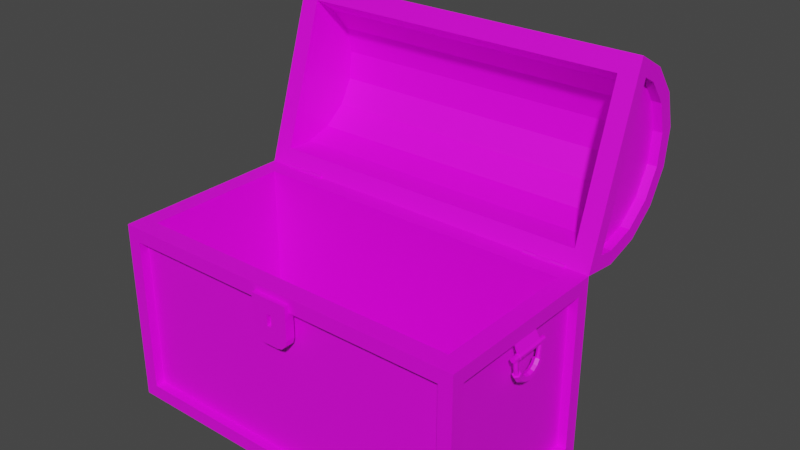 # Source: AA2793_Chest.blend  (saved by Blender 3.3.6; exported with 4.5.12 LTS)
import bpy
from mathutils import Matrix  # noqa: F401  (used for matrix-valued properties, if any)

bpy.ops.wm.read_factory_settings(use_empty=True)
scene = bpy.context.scene
scene.name = 'Scene'

# ---- collections
col_collection = bpy.data.collections.new('Collection'); scene.collection.children.link(col_collection)

# ---- images (referenced by path relative to the original .blend; pixels are not part of the script)
import os
ASSET_DIR = os.environ.get("B2B_ASSET_DIR", "")  # directory of the original .blend (textures are referenced by path, not embedded)
HERE = os.path.dirname(os.path.abspath(__file__))  # packed textures are extracted next to this script under _unpacked/

def load_image(name, relpath, width, height, colorspace="sRGB"):
    """Load a texture the original file referenced (path relative to the .blend, or extracted next to this script)."""
    p = next((c for c in (os.path.join(HERE, relpath), os.path.join(ASSET_DIR, relpath)) if relpath and os.path.exists(c)), "")
    if p:
        img = bpy.data.images.load(p, check_existing=True)
        img.name = name
    else:  # same state as the original file: an image datablock whose file is absent (Cycles renders it pink)
        img = bpy.data.images.new(name, width, height)
        img.source = "FILE"
        img.filepath = "//" + (relpath or name)
    img.colorspace_settings.name = colorspace
    return img
img_chest_difuse_png = load_image('chest_Difuse.png', 'chest_Difuse.png', 1024, 1024, 'sRGB')

# ---- materials (node trees are filled in below, after node groups)
mat_mat_uv_grid = bpy.data.materials.new('mat_uv_grid')
mat_mat_uv_grid.alpha_threshold = 0.0
mat_mat_uv_grid.use_transparent_shadow = False
mat_mat_uv_grid.roughness = 0.5
mat_mat_uv_grid.line_color = (0.0, 0.0, 0.0, 1.0)

# ---- material node trees
mat_mat_uv_grid.use_nodes = True; mat_mat_uv_grid.node_tree.nodes.clear()
_N = mat_mat_uv_grid.node_tree.nodes; _L = mat_mat_uv_grid.node_tree.links
n0 = _N.new('ShaderNodeOutputMaterial'); n0.name = 'Material Output'; n0.location = (300, 300)
n1 = _N.new('ShaderNodeBsdfPrincipled'); n1.name = 'Principled BSDF'; n1.location = (10, 300)
n1.distribution = 'GGX'
n1.subsurface_method = 'RANDOM_WALK_SKIN'
n1.inputs[3].default_value = 1.45
n1.inputs[27].default_value = (0.0, 0.0, 0.0, 1.0)
n1.inputs[28].default_value = 1.0
n2 = _N.new('ShaderNodeTexImage'); n2.name = 'Image Texture'; n2.location = (-280, 276)
n2.image = img_chest_difuse_png
_L.new(n1.outputs[0], n0.inputs[0])
_L.new(n2.outputs[0], n1.inputs[0])
n0.is_active_output = True

# ---- world
world_world = bpy.data.worlds.new('World'); scene.world = world_world
world_world.use_nodes = True; world_world.node_tree.nodes.clear()
_N = world_world.node_tree.nodes; _L = world_world.node_tree.links
n0 = _N.new('ShaderNodeOutputWorld'); n0.name = 'World Output'; n0.location = (300, 300)
n1 = _N.new('ShaderNodeBackground'); n1.name = 'Background'; n1.location = (10, 300)
n1.inputs[0].default_value = (0.05088, 0.05088, 0.05088, 1.0)
_L.new(n1.outputs[0], n0.inputs[0])
n0.is_active_output = True
world_world.color = (0.05088, 0.05088, 0.05088)
world_world.use_sun_shadow = False
world_world.sun_shadow_jitter_overblur = 0.0

# ---- meshes
me_cube = bpy.data.meshes.new('Cube')
me_cube.from_pydata([(-2.0, -1.0, 0.0), (-2.0, -1.0, 2.0), (-2.0, 1.0, 0.0), (-2.0, 1.0, 2.0), (2.0, -1.0, 0.0), (2.0, -1.0, 2.0), (2.0, 1.0, 0.0), (2.0, 1.0, 2.0), (-1.8, -0.8, 0.2), (-1.8, 0.8, 0.2), (-1.8, 0.8, 2.0), (-1.8, -0.8, 2.0), (1.8, 0.8, 0.2), (1.8, 0.8, 2.0), (1.8, -0.8, 0.2), (1.8, -0.8, 2.0), (-2.0, -0.85, 0.15), (-2.0, -0.85, 1.85), (-2.0, 0.85, 1.85), (-2.0, 0.85, 0.15), (-1.85, 1.0, 0.15), (-1.85, 1.0, 1.85), (1.85, 1.0, 1.85), (1.85, 1.0, 0.15), (2.0, 0.85, 0.15), (2.0, 0.85, 1.85), (2.0, -0.85, 1.85), (2.0, -0.85, 0.15), (1.85, -1.0, 0.15), (1.85, -1.0, 1.85), (-1.85, -1.0, 1.85), (-1.85, -1.0, 0.15), (-1.9, -0.85, 0.15), (-1.9, -0.85, 1.85), (-1.9, 0.85, 0.15), (-1.9, 0.85, 1.85), (-1.85, 0.9, 1.85), (-1.85, 0.9, 0.15), (1.85, 0.9, 0.15), (1.85, 0.9, 1.85), (1.9, 0.85, 1.85), (1.9, 0.85, 0.15), (1.9, -0.85, 0.15), (1.9, -0.85, 1.85), (1.85, -0.9, 1.85), (1.85, -0.9, 0.15), (-1.85, -0.9, 0.15), (-1.85, -0.9, 1.85), (-0.2072, -0.9517, 1.934), (0.2072, -0.9517, 1.934), (-0.02558, -1.052, 1.776), (0.02558, -1.052, 1.776), (-0.08557, -0.9517, 1.458), (-0.2072, -0.9517, 1.579), (-0.1464, -0.9517, 1.474), (-0.1909, -0.9517, 1.519), (0.2072, -0.9517, 1.579), (0.08557, -0.9517, 1.458), (0.1909, -0.9517, 1.519), (0.1464, -0.9517, 1.474), (-0.02558, -1.052, 1.669), (-0.01743, -1.052, 1.653), (-0.02418, -1.052, 1.659), (-0.02268, -1.052, 1.656), (0.01743, -1.052, 1.653), (0.02558, -1.052, 1.669), (0.02268, -1.052, 1.656), (0.02418, -1.052, 1.659), (0.2072, -1.052, 1.934), (-0.2072, -1.052, 1.934), (0.2072, -1.052, 1.579), (0.1909, -1.052, 1.519), (0.1464, -1.052, 1.474), (0.08557, -1.052, 1.458), (-0.1909, -1.052, 1.519), (-0.2072, -1.052, 1.579), (-0.1464, -1.052, 1.474), (-0.08557, -1.052, 1.458), (0.02558, -1.002, 1.776), (-0.02558, -1.002, 1.776), (0.02558, -1.002, 1.669), (0.02418, -1.002, 1.659), (0.02268, -1.002, 1.656), (0.01743, -1.002, 1.653), (-0.02418, -1.002, 1.659), (-0.02558, -1.002, 1.669), (-0.02268, -1.002, 1.656), (-0.01743, -1.002, 1.653), (2.043, 0.1702, 1.706), (2.043, -0.1418, 1.706), (2.041, -0.2142, 1.71), (2.041, 0.2425, 1.71), (2.019, -0.2142, 1.71), (2.019, 0.2425, 1.71), (2.003, -0.2142, 1.725), (2.003, 0.2425, 1.725), (2.003, -0.2142, 1.747), (2.003, 0.2425, 1.747), (2.019, -0.2142, 1.763), (2.019, 0.2425, 1.763), (2.041, -0.2142, 1.763), (2.041, 0.2425, 1.763), (2.056, -0.2142, 1.747), (2.056, 0.2425, 1.747), (2.057, -0.2142, 1.725), (2.057, 0.2425, 1.725), (2.017, -0.1418, 1.706), (2.017, 0.1702, 1.706), (1.999, -0.1418, 1.724), (1.999, 0.1702, 1.724), (1.999, -0.1418, 1.749), (1.999, 0.1702, 1.749), (2.017, -0.1418, 1.767), (2.017, 0.1702, 1.767), (2.043, -0.1418, 1.767), (2.043, 0.1702, 1.767), (2.061, -0.1418, 1.749), (2.061, 0.1702, 1.749), (2.061, -0.1418, 1.724), (2.061, 0.1702, 1.724), (1.992, 0.1702, 1.856), (1.992, -0.1418, 1.856), (1.982, 0.1702, 1.856), (1.982, -0.1418, 1.856), (-2.063, 0.04324, 1.494), (-2.068, 0.05893, 1.456), (-2.03, 0.06851, 1.433), (-1.992, 0.05893, 1.456), (-1.997, 0.04324, 1.494), (-2.03, 0.03712, 1.508), (-2.063, 0.09192, 1.526), (-2.068, 0.1209, 1.497), (-2.03, 0.1386, 1.479), (-1.992, 0.1209, 1.497), (-1.997, 0.09192, 1.526), (-2.03, 0.08062, 1.537), (-2.063, 0.1252, 1.576), (-2.068, 0.1617, 1.558), (-2.03, 0.1839, 1.547), (-1.992, 0.1617, 1.558), (-1.997, 0.1252, 1.576), (-2.03, 0.1112, 1.584), (2.03, 0.1538, 1.574), (2.011, 0.1617, 1.571), (2.007, 0.1837, 1.562), (2.03, 0.1981, 1.556), (2.053, 0.1837, 1.562), (2.049, 0.1617, 1.571), (2.03, 0.1653, 1.632), (2.011, 0.1739, 1.632), (2.007, 0.1977, 1.632), (2.03, 0.2133, 1.632), (2.053, 0.1977, 1.632), (2.049, 0.1739, 1.632), (2.03, -0.1517, 1.736), (2.011, -0.1597, 1.74), (2.007, -0.1816, 1.749), (2.03, -0.196, 1.755), (2.053, -0.1816, 1.749), (2.049, -0.1597, 1.74), (2.03, -0.1369, 1.632), (2.011, -0.1455, 1.632), (2.007, -0.1693, 1.632), (2.03, -0.1849, 1.632), (2.053, -0.1693, 1.632), (2.049, -0.1455, 1.632), (2.03, -0.1254, 1.574), (2.011, -0.1334, 1.571), (2.007, -0.1553, 1.562), (2.03, -0.1697, 1.556), (2.053, -0.1553, 1.562), (2.049, -0.1334, 1.571), (-2.063, -0.1536, 1.576), (-2.068, -0.1901, 1.558), (-2.03, -0.2122, 1.547), (-1.992, -0.1901, 1.558), (-1.997, -0.1536, 1.576), (-2.03, -0.1396, 1.584), (-2.063, -0.1203, 1.526), (-2.068, -0.1493, 1.497), (-2.03, -0.167, 1.479), (-1.992, -0.1493, 1.497), (-1.997, -0.1203, 1.526), (-2.03, -0.109, 1.537), (2.03, 0.1806, 1.738), (2.011, 0.1886, 1.741), (2.007, 0.2105, 1.75), (2.03, 0.2249, 1.756), (2.053, 0.2105, 1.75), (2.049, 0.1886, 1.741), (2.03, 0.01418, 1.498), (1.997, 0.01418, 1.482), (1.992, 0.01418, 1.441), (2.03, 0.01418, 1.416), (2.068, 0.01418, 1.441), (2.063, 0.01418, 1.482), (2.03, 0.06549, 1.508), (1.997, 0.0716, 1.494), (1.992, 0.08729, 1.456), (2.03, 0.09687, 1.433), (2.068, 0.08729, 1.456), (2.063, 0.0716, 1.494), (2.03, 0.109, 1.537), (1.997, 0.1203, 1.526), (1.992, 0.1493, 1.497), (2.03, 0.167, 1.479), (2.068, 0.1493, 1.497), (2.063, 0.1203, 1.526), (2.03, 0.1396, 1.584), (1.997, 0.1536, 1.576), (1.992, 0.1901, 1.558), (2.03, 0.2122, 1.547), (2.068, 0.1901, 1.558), (2.063, 0.1536, 1.576), (2.03, -0.1112, 1.584), (1.997, -0.1252, 1.576), (1.992, -0.1617, 1.558), (2.03, -0.1839, 1.547), (2.068, -0.1617, 1.558), (2.063, -0.1252, 1.576), (2.03, -0.08062, 1.537), (1.997, -0.09192, 1.526), (1.992, -0.1209, 1.497), (2.03, -0.1386, 1.479), (2.068, -0.1209, 1.497), (2.063, -0.09192, 1.526), (2.03, -0.03712, 1.508), (1.997, -0.04324, 1.494), (1.992, -0.05893, 1.456), (2.03, -0.06851, 1.433), (2.068, -0.05893, 1.456), (2.063, -0.04324, 1.494), (-2.063, -0.0716, 1.494), (-2.068, -0.08729, 1.456), (-2.03, -0.09687, 1.433), (-1.992, -0.08729, 1.456), (-1.997, -0.0716, 1.494), (-2.03, -0.06549, 1.508), (-2.063, -0.01418, 1.482), (-2.068, -0.01418, 1.441), (-2.03, -0.01418, 1.416), (-1.992, -0.01418, 1.441), (-1.997, -0.01418, 1.482), (-2.03, -0.01418, 1.498), (-2.049, -0.1886, 1.741), (-2.053, -0.2105, 1.75), (-2.03, -0.2249, 1.756), (-2.007, -0.2105, 1.75), (-2.011, -0.1886, 1.741), (-2.03, -0.1806, 1.738), (-2.049, 0.1334, 1.571), (-2.053, 0.1553, 1.562), (-2.03, 0.1697, 1.556), (-2.007, 0.1553, 1.562), (-2.011, 0.1334, 1.571), (-2.03, 0.1254, 1.574), (-2.049, 0.1455, 1.632), (-2.053, 0.1693, 1.632), (-2.03, 0.1849, 1.632), (-2.007, 0.1693, 1.632), (-2.011, 0.1455, 1.632), (-2.03, 0.1369, 1.632), (-2.049, 0.1597, 1.74), (-2.053, 0.1816, 1.749), (-2.03, 0.196, 1.755), (-2.007, 0.1816, 1.749), (-2.011, 0.1597, 1.74), (-2.03, 0.1517, 1.736), (-2.049, -0.1739, 1.632), (-2.053, -0.1977, 1.632), (-2.03, -0.2133, 1.632), (-2.007, -0.1977, 1.632), (-2.011, -0.1739, 1.632), (-2.03, -0.1653, 1.632), (-2.049, -0.1617, 1.571), (-2.053, -0.1837, 1.562), (-2.03, -0.1981, 1.556), (-2.007, -0.1837, 1.562), (-2.011, -0.1617, 1.571), (-2.03, -0.1538, 1.574), (-1.982, 0.1418, 1.856), (-1.982, -0.1702, 1.856), (-1.992, 0.1418, 1.856), (-1.992, -0.1702, 1.856), (-2.061, -0.1702, 1.724), (-2.061, 0.1418, 1.724), (-2.061, -0.1702, 1.749), (-2.061, 0.1418, 1.749), (-2.043, -0.1702, 1.767), (-2.043, 0.1418, 1.767), (-2.017, -0.1702, 1.767), (-2.017, 0.1418, 1.767), (-1.999, -0.1702, 1.749), (-1.999, 0.1418, 1.749), (-1.999, -0.1702, 1.724), (-1.999, 0.1418, 1.724), (-2.017, -0.1702, 1.706), (-2.017, 0.1418, 1.706), (-2.057, -0.2425, 1.725), (-2.057, 0.2142, 1.725), (-2.056, -0.2425, 1.747), (-2.056, 0.2142, 1.747), (-2.041, -0.2425, 1.763), (-2.041, 0.2142, 1.763), (-2.019, -0.2425, 1.763), (-2.019, 0.2142, 1.763), (-2.003, -0.2425, 1.747), (-2.003, 0.2142, 1.747), (-2.003, -0.2425, 1.725), (-2.003, 0.2142, 1.725), (-2.019, -0.2425, 1.71), (-2.019, 0.2142, 1.71), (-2.041, -0.2425, 1.71), (-2.041, 0.2142, 1.71), (-2.043, 0.1418, 1.706), (-2.043, -0.1702, 1.706), (-1.747, 1.027, 1.992), (-1.595, 1.027, 1.992), (-1.747, 1.027, 2.014), (-1.595, 1.027, 2.014), (-1.747, 1.012, 2.03), (-1.595, 1.012, 2.03), (-1.747, 0.9898, 2.03), (-1.595, 0.9898, 2.03), (-1.747, 0.9743, 2.014), (-1.595, 0.9743, 2.014), (-1.747, 0.9744, 1.992), (-1.595, 0.9744, 1.992), (-1.747, 0.9899, 1.977), (-1.595, 0.9899, 1.977), (-1.747, 1.012, 1.977), (-1.595, 1.012, 1.977), (-1.715, 0.9826, 1.898), (-1.625, 0.9826, 1.898), (-1.625, 1.004, 1.898), (-1.715, 1.004, 1.898), (-1.443, 1.027, 1.992), (-1.29, 1.027, 1.992), (-1.443, 1.027, 2.014), (-1.29, 1.027, 2.014), (-1.443, 1.012, 2.03), (-1.29, 1.012, 2.03), (-1.443, 0.9899, 2.03), (-1.29, 0.9899, 2.03), (-1.443, 0.9744, 2.014), (-1.29, 0.9744, 2.014), (-1.443, 0.9745, 1.992), (-1.29, 0.9745, 1.992), (-1.443, 0.9901, 1.977), (-1.29, 0.9901, 1.977), (-1.443, 1.012, 1.977), (-1.29, 1.012, 1.977), (-1.41, 0.9827, 1.898), (-1.321, 0.9827, 1.898), (-1.321, 1.005, 1.898), (-1.41, 1.005, 1.898), (1.293, 1.027, 1.99), (1.445, 1.027, 1.99), (1.293, 1.027, 2.012), (1.445, 1.027, 2.012), (1.293, 1.012, 2.027), (1.445, 1.012, 2.027), (1.293, 0.9898, 2.027), (1.445, 0.9898, 2.027), (1.293, 0.9743, 2.011), (1.445, 0.9743, 2.011), (1.293, 0.9744, 1.989), (1.445, 0.9744, 1.989), (1.293, 0.9899, 1.974), (1.445, 0.9899, 1.974), (1.293, 1.012, 1.974), (1.445, 1.012, 1.974), (1.326, 0.9826, 1.895), (1.415, 0.9826, 1.895), (1.415, 1.004, 1.895), (1.326, 1.004, 1.895), (1.598, 1.027, 1.99), (1.75, 1.027, 1.99), (1.598, 1.027, 2.012), (1.75, 1.027, 2.012), (1.598, 1.012, 2.027), (1.75, 1.012, 2.027), (1.598, 0.9898, 2.027), (1.75, 0.9898, 2.027), (1.598, 0.9743, 2.011), (1.75, 0.9743, 2.011), (1.598, 0.9744, 1.989), (1.75, 0.9744, 1.989), (1.598, 0.9899, 1.974), (1.75, 0.9899, 1.974), (1.598, 1.012, 1.974), (1.75, 1.012, 1.974), (1.63, 0.9826, 1.895), (1.719, 0.9826, 1.895), (1.719, 1.004, 1.895), (1.63, 1.004, 1.895)], [], [(24, 25, 40, 41), (19, 16, 32, 34), (20, 21, 36, 37), (16, 17, 33, 32), (2, 6, 4, 0), (8, 9, 10, 11), (9, 12, 13, 10), (12, 14, 15, 13), (14, 8, 11, 15), (9, 8, 14, 12), (5, 7, 13, 15), (3, 1, 11, 10), (1, 5, 15, 11), (7, 3, 10, 13), (0, 1, 17, 16), (1, 3, 18, 17), (3, 2, 19, 18), (2, 0, 16, 19), (2, 3, 21, 20), (3, 7, 22, 21), (7, 6, 23, 22), (6, 2, 20, 23), (6, 7, 25, 24), (7, 5, 26, 25), (5, 4, 27, 26), (4, 6, 24, 27), (4, 5, 29, 28), (5, 1, 30, 29), (1, 0, 31, 30), (0, 4, 28, 31), (32, 33, 35, 34), (37, 36, 39, 38), (41, 40, 43, 42), (45, 44, 47, 46), (23, 20, 37, 38), (28, 29, 44, 45), (17, 18, 35, 33), (27, 24, 41, 42), (21, 22, 39, 36), (31, 28, 45, 46), (18, 19, 34, 35), (25, 26, 43, 40), (22, 23, 38, 39), (29, 30, 47, 44), (26, 27, 42, 43), (30, 31, 46, 47), (52, 57, 73, 77), (56, 49, 68, 70), (48, 49, 56, 58, 59, 57, 52, 54, 55, 53), (60, 62, 84, 85), (49, 48, 69, 68), (56, 70, 71, 58), (58, 71, 72, 59), (59, 72, 73, 57), (75, 53, 55, 74), (74, 55, 54, 76), (76, 54, 52, 77), (48, 53, 75, 69), (50, 51, 68, 69), (65, 67, 71, 70), (67, 66, 72, 71), (66, 64, 73, 72), (62, 60, 75, 74), (63, 62, 74, 76), (61, 63, 76, 77), (60, 50, 69, 75), (64, 61, 77, 73), (51, 65, 70, 68), (79, 85, 84, 86, 87, 83, 82, 81, 80, 78), (67, 65, 80, 81), (61, 64, 83, 87), (62, 63, 86, 84), (66, 67, 81, 82), (65, 51, 78, 80), (63, 61, 87, 86), (64, 66, 82, 83), (51, 50, 79, 78), (50, 60, 85, 79), (115, 114, 121, 120), (107, 88, 119, 117, 115, 113, 111, 109), (90, 91, 93, 92), (114, 115, 117, 116), (92, 93, 95, 94), (114, 112, 123, 121), (113, 115, 120, 122), (94, 95, 97, 96), (123, 122, 120, 121), (110, 111, 113, 112), (96, 97, 99, 98), (89, 106, 108, 110, 112, 114, 116, 118), (108, 109, 111, 110), (98, 99, 101, 100), (118, 119, 88, 89), (106, 107, 109, 108), (100, 101, 103, 102), (93, 91, 105, 103, 101, 99, 97, 95), (89, 88, 107, 106), (102, 103, 105, 104), (112, 113, 122, 123), (116, 117, 119, 118), (104, 105, 91, 90), (90, 92, 94, 96, 98, 100, 102, 104), (139, 133, 132, 138), (137, 131, 130, 136), (125, 239, 238, 124), (131, 125, 124, 130), (138, 132, 131, 137), (135, 129, 128, 134), (136, 130, 135, 141), (140, 134, 133, 139), (134, 128, 127, 133), (182, 176, 175, 181), (141, 135, 134, 140), (133, 127, 126, 132), (127, 241, 240, 126), (178, 172, 177, 183), (132, 126, 125, 131), (183, 177, 176, 182), (179, 173, 172, 178), (129, 243, 242, 128), (142, 148, 149, 143), (143, 149, 150, 144), (144, 150, 151, 145), (145, 151, 152, 146), (146, 152, 153, 147), (147, 153, 148, 142), (148, 184, 185, 149), (149, 185, 186, 150), (150, 186, 187, 151), (151, 187, 188, 152), (152, 188, 189, 153), (153, 189, 184, 148), (154, 160, 161, 155), (155, 161, 162, 156), (156, 162, 163, 157), (157, 163, 164, 158), (158, 164, 165, 159), (159, 165, 160, 154), (160, 166, 167, 161), (161, 167, 168, 162), (162, 168, 169, 163), (163, 169, 170, 164), (164, 170, 171, 165), (165, 171, 166, 160), (130, 124, 129, 135), (180, 174, 173, 179), (126, 240, 239, 125), (181, 175, 174, 180), (124, 238, 243, 129), (128, 242, 241, 127), (168, 167, 215, 216), (170, 169, 217, 218), (166, 171, 219, 214), (169, 168, 216, 217), (144, 145, 211, 210), (145, 146, 212, 211), (171, 170, 218, 219), (146, 147, 213, 212), (167, 166, 214, 215), (142, 143, 209, 208), (147, 142, 208, 213), (143, 144, 210, 209), (190, 196, 197, 191), (191, 197, 198, 192), (192, 198, 199, 193), (193, 199, 200, 194), (194, 200, 201, 195), (195, 201, 196, 190), (196, 202, 203, 197), (197, 203, 204, 198), (198, 204, 205, 199), (199, 205, 206, 200), (200, 206, 207, 201), (201, 207, 202, 196), (202, 208, 209, 203), (203, 209, 210, 204), (204, 210, 211, 205), (205, 211, 212, 206), (206, 212, 213, 207), (207, 213, 208, 202), (214, 220, 221, 215), (215, 221, 222, 216), (216, 222, 223, 217), (217, 223, 224, 218), (218, 224, 225, 219), (219, 225, 220, 214), (220, 226, 227, 221), (221, 227, 228, 222), (222, 228, 229, 223), (223, 229, 230, 224), (224, 230, 231, 225), (225, 231, 226, 220), (226, 190, 191, 227), (227, 191, 192, 228), (228, 192, 193, 229), (229, 193, 194, 230), (230, 194, 195, 231), (231, 195, 190, 226), (233, 179, 178, 232), (236, 182, 181, 235), (239, 233, 232, 238), (241, 235, 234, 240), (243, 237, 236, 242), (234, 180, 179, 233), (278, 277, 175, 176), (279, 278, 176, 177), (254, 255, 141, 140), (275, 274, 172, 173), (250, 251, 137, 136), (274, 279, 177, 172), (277, 276, 174, 175), (252, 253, 139, 138), (255, 250, 136, 141), (251, 252, 138, 137), (253, 254, 140, 139), (276, 275, 173, 174), (256, 250, 255, 261), (258, 252, 251, 257), (259, 253, 252, 258), (260, 254, 253, 259), (261, 255, 254, 260), (257, 251, 250, 256), (264, 258, 257, 263), (266, 260, 259, 265), (263, 257, 256, 262), (265, 259, 258, 264), (238, 232, 237, 243), (240, 234, 233, 239), (267, 261, 260, 266), (242, 236, 235, 241), (262, 256, 261, 267), (232, 178, 183, 237), (235, 181, 180, 234), (237, 183, 182, 236), (269, 245, 244, 268), (273, 249, 248, 272), (275, 269, 268, 274), (277, 271, 270, 276), (279, 273, 272, 278), (270, 246, 245, 269), (313, 311, 309, 307, 305, 303, 301, 299), (287, 286, 284, 285), (291, 290, 281, 280), (301, 300, 298, 299), (314, 315, 296, 297), (299, 298, 312, 313), (310, 312, 298, 300, 302, 304, 306, 308), (297, 296, 294, 295), (285, 284, 315, 314), (305, 304, 302, 303), (295, 294, 292, 293), (303, 302, 300, 301), (314, 297, 295, 293, 291, 289, 287, 285), (293, 292, 290, 291), (280, 281, 283, 282), (309, 308, 306, 307), (290, 288, 283, 281), (307, 306, 304, 305), (289, 291, 280, 282), (289, 288, 286, 287), (313, 312, 310, 311), (296, 315, 284, 286, 288, 290, 292, 294), (288, 289, 282, 283), (311, 310, 308, 309), (268, 244, 249, 273), (272, 248, 247, 271), (274, 268, 273, 279), (276, 270, 269, 275), (278, 272, 271, 277), (271, 247, 246, 270), (331, 329, 327, 325, 323, 321, 319, 317), (317, 316, 330, 331), (319, 318, 316, 317), (328, 330, 316, 318, 320, 322, 324, 326), (321, 320, 318, 319), (323, 322, 320, 321), (325, 324, 322, 323), (327, 326, 324, 325), (329, 328, 326, 327), (330, 328, 332, 335), (334, 335, 332, 333), (328, 329, 333, 332), (329, 331, 334, 333), (331, 330, 335, 334), (351, 349, 347, 345, 343, 341, 339, 337), (337, 336, 350, 351), (339, 338, 336, 337), (348, 350, 336, 338, 340, 342, 344, 346), (341, 340, 338, 339), (343, 342, 340, 341), (345, 344, 342, 343), (347, 346, 344, 345), (349, 348, 346, 347), (350, 348, 352, 355), (354, 355, 352, 353), (348, 349, 353, 352), (349, 351, 354, 353), (351, 350, 355, 354), (371, 369, 367, 365, 363, 361, 359, 357), (357, 356, 370, 371), (359, 358, 356, 357), (368, 370, 356, 358, 360, 362, 364, 366), (361, 360, 358, 359), (363, 362, 360, 361), (365, 364, 362, 363), (367, 366, 364, 365), (369, 368, 366, 367), (370, 368, 372, 375), (374, 375, 372, 373), (368, 369, 373, 372), (369, 371, 374, 373), (371, 370, 375, 374), (391, 389, 387, 385, 383, 381, 379, 377), (377, 376, 390, 391), (379, 378, 376, 377), (388, 390, 376, 378, 380, 382, 384, 386), (381, 380, 378, 379), (383, 382, 380, 381), (385, 384, 382, 383), (387, 386, 384, 385), (389, 388, 386, 387), (390, 388, 392, 395), (394, 395, 392, 393), (388, 389, 393, 392), (389, 391, 394, 393), (391, 390, 395, 394)])
_k = set([(16, 17), (16, 19), (17, 18), (18, 19), (20, 21), (20, 23), (21, 22), (22, 23), (24, 25), (24, 27), (25, 26), (26, 27), (28, 29), (28, 31), (29, 30), (30, 31)])
me_cube.attributes.new('sharp_edge', 'BOOLEAN', 'EDGE').data.foreach_set('value', [ (min(e.vertices), max(e.vertices)) in _k for e in me_cube.edges])
_uv = me_cube.uv_layers.new(name='UVMap')
_uv.uv.foreach_set('vector', [0.01811, 0.3842, 0.01811, 0.2482, 0.02612, 0.2482, 0.02612, 0.3842, 0.1622, 0.3922, 0.02612, 0.3922, 0.02612, 0.3842, 0.1622, 0.3842, 0.3875, 0.02473, 0.5236, 0.02473, 0.5236, 0.03274, 0.3875, 0.03274, 0.01811, 0.3842, 0.01811, 0.2482, 0.02612, 0.2482, 0.02612, 0.3842, 0.3555, 0.03025, 0.3555, 0.3504, 0.1955, 0.3504, 0.1955, 0.03025, 0.7118, 0.4686, 0.8399, 0.4686, 0.8399, 0.6127, 0.7118, 0.6127, 0.8399, 0.4686, 0.8399, 0.1805, 0.9839, 0.1805, 0.9839, 0.4686, 0.8399, 0.1805, 0.7118, 0.1805, 0.7118, 0.03642, 0.8399, 0.03642, 0.7118, 0.1805, 0.7118, 0.4686, 0.5678, 0.4686, 0.5678, 0.1805, 0.8399, 0.4686, 0.7118, 0.4686, 0.7118, 0.1805, 0.8399, 0.1805, 0.3513, 0.5708, 0.1912, 0.5708, 0.2072, 0.5548, 0.3353, 0.5548, 0.1912, 0.5708, 0.3513, 0.5708, 0.3353, 0.5868, 0.2072, 0.5868, 0.1912, 0.4345, 0.5114, 0.4345, 0.4954, 0.4505, 0.2073, 0.4505, 0.5114, 0.4665, 0.1912, 0.4665, 0.2072, 0.4505, 0.4954, 0.4505, 0.5114, 0.5385, 0.3513, 0.5385, 0.3633, 0.5265, 0.4994, 0.5265, 0.3513, 0.5145, 0.1912, 0.5145, 0.2032, 0.5025, 0.3393, 0.5025, 0.3513, 0.5145, 0.5114, 0.5145, 0.4994, 0.5265, 0.3633, 0.5265, 0.1912, 0.4905, 0.3513, 0.4905, 0.3393, 0.5025, 0.2032, 0.5025, 0.5114, 0.6106, 0.3513, 0.6106, 0.3633, 0.5986, 0.4994, 0.5986, 0.5114, 0.4905, 0.1912, 0.4905, 0.2032, 0.4785, 0.4994, 0.4785, 0.3513, 0.5865, 0.5114, 0.5865, 0.4994, 0.5986, 0.3633, 0.5986, 0.1912, 0.4665, 0.5114, 0.4665, 0.4994, 0.4785, 0.2032, 0.4785, 0.5114, 0.5865, 0.3513, 0.5865, 0.3633, 0.5745, 0.4994, 0.5745, 0.3513, 0.5385, 0.1912, 0.5385, 0.2032, 0.5265, 0.3393, 0.5265, 0.3513, 0.5625, 0.5114, 0.5625, 0.4994, 0.5745, 0.3633, 0.5745, 0.1912, 0.5145, 0.3513, 0.5145, 0.3393, 0.5265, 0.2032, 0.5265, 0.5114, 0.5625, 0.3513, 0.5625, 0.3633, 0.5505, 0.4994, 0.5505, 0.5114, 0.4345, 0.1912, 0.4345, 0.2032, 0.4225, 0.4994, 0.4225, 0.3513, 0.5385, 0.5114, 0.5385, 0.4994, 0.5505, 0.3633, 0.5505, 0.1912, 0.4105, 0.5114, 0.4105, 0.4994, 0.4225, 0.2032, 0.4225, 0.02612, 0.3842, 0.02612, 0.2482, 0.1622, 0.2482, 0.1622, 0.3842, 0.3875, 0.03274, 0.5236, 0.03274, 0.5236, 0.3289, 0.3875, 0.3289, 0.02612, 0.3842, 0.02612, 0.2482, 0.1622, 0.2482, 0.1622, 0.3842, 0.5236, 0.3289, 0.3875, 0.3289, 0.3875, 0.03274, 0.5236, 0.03274, 0.3795, 0.3289, 0.3795, 0.03274, 0.3875, 0.03274, 0.3875, 0.3289, 0.5236, 0.3369, 0.3875, 0.3369, 0.3875, 0.3289, 0.5236, 0.3289, 0.02612, 0.2402, 0.1622, 0.2402, 0.1622, 0.2482, 0.02612, 0.2482, 0.1622, 0.3922, 0.02612, 0.3922, 0.02612, 0.3842, 0.1622, 0.3842, 0.5316, 0.03274, 0.5316, 0.3289, 0.5236, 0.3289, 0.5236, 0.03274, 0.5316, 0.03274, 0.5316, 0.3289, 0.5236, 0.3289, 0.5236, 0.03274, 0.1702, 0.2482, 0.1702, 0.3842, 0.1622, 0.3842, 0.1622, 0.2482, 0.02612, 0.2402, 0.1622, 0.2402, 0.1622, 0.2482, 0.02612, 0.2482, 0.5236, 0.3369, 0.3875, 0.3369, 0.3875, 0.3289, 0.5236, 0.3289, 0.3795, 0.3289, 0.3795, 0.03274, 0.3875, 0.03274, 0.3875, 0.3289, 0.1702, 0.2482, 0.1702, 0.3842, 0.1622, 0.3842, 0.1622, 0.2482, 0.3875, 0.02473, 0.5236, 0.02473, 0.5236, 0.03274, 0.3875, 0.03274, 0.1888, 0.7128, 0.2199, 0.7126, 0.22, 0.7308, 0.1889, 0.731, 0.2602, 0.753, 0.2602, 0.8176, 0.242, 0.8176, 0.242, 0.753, 0.04249, 0.7161, 0.1178, 0.7161, 0.1178, 0.7806, 0.1148, 0.7916, 0.1068, 0.7997, 0.0957, 0.8027, 0.06459, 0.8027, 0.05354, 0.7997, 0.04545, 0.7916, 0.04249, 0.7806, 0.1622, 0.8584, 0.164, 0.8584, 0.164, 0.8674, 0.1622, 0.8674, 0.2419, 0.8358, 0.1663, 0.8355, 0.1664, 0.8173, 0.242, 0.8176, 0.2542, 0.7123, 0.2543, 0.7305, 0.2429, 0.7306, 0.2428, 0.7124, 0.2428, 0.7124, 0.2429, 0.7306, 0.2315, 0.7307, 0.2313, 0.7125, 0.2313, 0.7125, 0.2315, 0.7307, 0.22, 0.7308, 0.2199, 0.7126, 0.1546, 0.7312, 0.1545, 0.7131, 0.1659, 0.713, 0.166, 0.7311, 0.166, 0.7311, 0.1659, 0.713, 0.1773, 0.7129, 0.1775, 0.7311, 0.1775, 0.7311, 0.1773, 0.7129, 0.1888, 0.7128, 0.1889, 0.731, 0.1482, 0.8171, 0.1488, 0.7527, 0.167, 0.7529, 0.1664, 0.8173, 0.1996, 0.7888, 0.209, 0.7888, 0.242, 0.8176, 0.1664, 0.8173, 0.2091, 0.7691, 0.2089, 0.7673, 0.2389, 0.742, 0.242, 0.753, 0.2089, 0.7673, 0.2085, 0.7668, 0.231, 0.7338, 0.2389, 0.742, 0.2085, 0.7668, 0.2076, 0.7663, 0.22, 0.7308, 0.231, 0.7338, 0.1998, 0.7673, 0.1995, 0.7691, 0.167, 0.7529, 0.1701, 0.742, 0.2001, 0.7667, 0.1998, 0.7673, 0.1701, 0.742, 0.178, 0.734, 0.2011, 0.7662, 0.2001, 0.7667, 0.178, 0.734, 0.1889, 0.731, 0.1995, 0.7691, 0.1996, 0.7888, 0.1664, 0.8173, 0.167, 0.7529, 0.2076, 0.7663, 0.2011, 0.7662, 0.1889, 0.731, 0.22, 0.7308, 0.209, 0.7888, 0.2091, 0.7691, 0.242, 0.753, 0.242, 0.8176, 0.1642, 0.8898, 0.1642, 0.8702, 0.1644, 0.8684, 0.1647, 0.8679, 0.1656, 0.8674, 0.172, 0.8674, 0.1729, 0.8679, 0.1732, 0.8684, 0.1735, 0.8702, 0.1735, 0.8898, 0.1736, 0.8584, 0.1754, 0.8584, 0.1754, 0.8674, 0.1736, 0.8674, 0.1656, 0.8584, 0.172, 0.8584, 0.172, 0.8674, 0.1656, 0.8674, 0.164, 0.8584, 0.1646, 0.8584, 0.1646, 0.8674, 0.164, 0.8674, 0.173, 0.8584, 0.1736, 0.8584, 0.1736, 0.8674, 0.173, 0.8674, 0.1825, 0.8702, 0.1825, 0.8898, 0.1735, 0.8898, 0.1735, 0.8702, 0.1646, 0.8584, 0.1656, 0.8584, 0.1656, 0.8674, 0.1646, 0.8674, 0.172, 0.8584, 0.173, 0.8584, 0.173, 0.8674, 0.172, 0.8674, 0.1735, 0.8989, 0.1642, 0.8989, 0.1642, 0.8898, 0.1735, 0.8898, 0.1551, 0.8898, 0.1551, 0.8702, 0.1642, 0.8702, 0.1642, 0.8898, 0.3483, 0.8191, 0.3483, 0.7624, 0.3669, 0.7624, 0.3669, 0.8191, 0.3625, 0.8465, 0.3579, 0.8465, 0.3546, 0.8432, 0.3546, 0.8386, 0.3578, 0.8354, 0.3624, 0.8353, 0.3657, 0.8386, 0.3657, 0.8432, 0.2322, 0.8754, 0.2322, 0.9584, 0.2282, 0.9584, 0.2282, 0.8754, 0.3483, 0.7624, 0.3483, 0.8191, 0.3437, 0.8191, 0.3437, 0.7624, 0.2282, 0.8754, 0.2282, 0.9584, 0.2242, 0.9584, 0.2242, 0.8754, 0.3578, 0.7462, 0.3624, 0.7462, 0.3687, 0.7624, 0.3669, 0.7624, 0.3624, 0.8353, 0.3578, 0.8354, 0.3669, 0.8191, 0.3687, 0.8191, 0.2242, 0.8754, 0.2242, 0.9584, 0.2202, 0.9584, 0.2202, 0.8754, 0.3687, 0.7624, 0.3687, 0.8191, 0.3669, 0.8191, 0.3669, 0.7624, 0.3207, 0.7624, 0.3207, 0.8191, 0.3161, 0.8191, 0.3161, 0.7624, 0.2522, 0.8754, 0.2522, 0.9584, 0.2482, 0.9584, 0.2482, 0.8754, 0.3579, 0.735, 0.3625, 0.7351, 0.3657, 0.7383, 0.3657, 0.7429, 0.3624, 0.7462, 0.3578, 0.7462, 0.3546, 0.7429, 0.3546, 0.7383, 0.3253, 0.7624, 0.3253, 0.8191, 0.3207, 0.8191, 0.3207, 0.7624, 0.2482, 0.8754, 0.2482, 0.9584, 0.2442, 0.9584, 0.2442, 0.8754, 0.3391, 0.7624, 0.3391, 0.8191, 0.3345, 0.8191, 0.3345, 0.7624, 0.3299, 0.7624, 0.3299, 0.8191, 0.3253, 0.8191, 0.3253, 0.7624, 0.2442, 0.8754, 0.2442, 0.9584, 0.2402, 0.9584, 0.2402, 0.8754, 0.1599, 0.947, 0.157, 0.9442, 0.157, 0.9402, 0.1599, 0.9373, 0.1639, 0.9373, 0.1667, 0.9402, 0.1667, 0.9442, 0.1639, 0.947, 0.3345, 0.7624, 0.3345, 0.8191, 0.3299, 0.8191, 0.3299, 0.7624, 0.2402, 0.8754, 0.2402, 0.9584, 0.2362, 0.9584, 0.2362, 0.8754, 0.3861, 0.7624, 0.3861, 0.8191, 0.3687, 0.8191, 0.3687, 0.7624, 0.3437, 0.7624, 0.3437, 0.8191, 0.3391, 0.8191, 0.3391, 0.7624, 0.2362, 0.8754, 0.2362, 0.9584, 0.2322, 0.9584, 0.2322, 0.8754, 0.1639, 0.9373, 0.1667, 0.9402, 0.1667, 0.9442, 0.1639, 0.947, 0.1599, 0.947, 0.157, 0.9442, 0.157, 0.9402, 0.1599, 0.9373, 0.07334, 0.9425, 0.07903, 0.9425, 0.07903, 0.9576, 0.07334, 0.9576, 0.07334, 0.8817, 0.07903, 0.8817, 0.07903, 0.8969, 0.07334, 0.8969, 0.08472, 0.8817, 0.09041, 0.8817, 0.09041, 0.8969, 0.08472, 0.8969, 0.07903, 0.8817, 0.08472, 0.8817, 0.08472, 0.8969, 0.07903, 0.8969, 0.07334, 0.8666, 0.07903, 0.8666, 0.07903, 0.8817, 0.07334, 0.8817, 0.07903, 0.9121, 0.08472, 0.9121, 0.08472, 0.9273, 0.07903, 0.9273, 0.07334, 0.8969, 0.07903, 0.8969, 0.07903, 0.9121, 0.07334, 0.9121, 0.07334, 0.9273, 0.07903, 0.9273, 0.07903, 0.9425, 0.07334, 0.9425, 0.07903, 0.9273, 0.08472, 0.9273, 0.08472, 0.9425, 0.07903, 0.9425, 0.1018, 0.9273, 0.1075, 0.9273, 0.1075, 0.9425, 0.1018, 0.9425, 0.07334, 0.9121, 0.07903, 0.9121, 0.07903, 0.9273, 0.07334, 0.9273, 0.07903, 0.9425, 0.08472, 0.9425, 0.08472, 0.9576, 0.07903, 0.9576, 0.08472, 0.9425, 0.09041, 0.9425, 0.09041, 0.9576, 0.08472, 0.9576, 0.1018, 0.8969, 0.1075, 0.8969, 0.1075, 0.9121, 0.1018, 0.9121, 0.07903, 0.8666, 0.08472, 0.8666, 0.08472, 0.8817, 0.07903, 0.8817, 0.1018, 0.9121, 0.1075, 0.9121, 0.1075, 0.9273, 0.1018, 0.9273, 0.1018, 0.8817, 0.1075, 0.8817, 0.1075, 0.8969, 0.1018, 0.8969, 0.08472, 0.9121, 0.09041, 0.9121, 0.09041, 0.9273, 0.08472, 0.9273, 0.1075, 0.9121, 0.1132, 0.9121, 0.1132, 0.9273, 0.1075, 0.9273, 0.1075, 0.9273, 0.1132, 0.9273, 0.1132, 0.9425, 0.1075, 0.9425, 0.1075, 0.9425, 0.1132, 0.9425, 0.1132, 0.9576, 0.1075, 0.9576, 0.1075, 0.8666, 0.1132, 0.8666, 0.1132, 0.8817, 0.1075, 0.8817, 0.1075, 0.8817, 0.1132, 0.8817, 0.1132, 0.8969, 0.1075, 0.8969, 0.1075, 0.8969, 0.1132, 0.8969, 0.1132, 0.9121, 0.1075, 0.9121, 0.1132, 0.9121, 0.1189, 0.9121, 0.1189, 0.9273, 0.1132, 0.9273, 0.1132, 0.9273, 0.1189, 0.9273, 0.1189, 0.9425, 0.1132, 0.9425, 0.1132, 0.9425, 0.1189, 0.9425, 0.1189, 0.9576, 0.1132, 0.9576, 0.1132, 0.8666, 0.1189, 0.8666, 0.1189, 0.8817, 0.1132, 0.8817, 0.1132, 0.8817, 0.1189, 0.8817, 0.1189, 0.8969, 0.1132, 0.8969, 0.1132, 0.8969, 0.1189, 0.8969, 0.1189, 0.9121, 0.1132, 0.9121, 0.06195, 0.9121, 0.06765, 0.9121, 0.06765, 0.9273, 0.06195, 0.9273, 0.06195, 0.9273, 0.06765, 0.9273, 0.06765, 0.9425, 0.06195, 0.9425, 0.06195, 0.9425, 0.06765, 0.9425, 0.06765, 0.9576, 0.06195, 0.9576, 0.06195, 0.8666, 0.06765, 0.8666, 0.06765, 0.8817, 0.06195, 0.8817, 0.06195, 0.8817, 0.06765, 0.8817, 0.06765, 0.8969, 0.06195, 0.8969, 0.06195, 0.8969, 0.06765, 0.8969, 0.06765, 0.9121, 0.06195, 0.9121, 0.06765, 0.9121, 0.07334, 0.9121, 0.07334, 0.9273, 0.06765, 0.9273, 0.06765, 0.9273, 0.07334, 0.9273, 0.07334, 0.9425, 0.06765, 0.9425, 0.06765, 0.9425, 0.07334, 0.9425, 0.07334, 0.9576, 0.06765, 0.9576, 0.06765, 0.8666, 0.07334, 0.8666, 0.07334, 0.8817, 0.06765, 0.8817, 0.06765, 0.8817, 0.07334, 0.8817, 0.07334, 0.8969, 0.06765, 0.8969, 0.06765, 0.8969, 0.07334, 0.8969, 0.07334, 0.9121, 0.06765, 0.9121, 0.07903, 0.8969, 0.08472, 0.8969, 0.08472, 0.9121, 0.07903, 0.9121, 0.1018, 0.8666, 0.1075, 0.8666, 0.1075, 0.8817, 0.1018, 0.8817, 0.08472, 0.8666, 0.09041, 0.8666, 0.09041, 0.8817, 0.08472, 0.8817, 0.1018, 0.9425, 0.1075, 0.9425, 0.1075, 0.9576, 0.1018, 0.9576, 0.08472, 0.8969, 0.09041, 0.8969, 0.09041, 0.9121, 0.08472, 0.9121, 0.08472, 0.9273, 0.09041, 0.9273, 0.09041, 0.9425, 0.08472, 0.9425, 0.07334, 0.9425, 0.07334, 0.9273, 0.07334, 0.9273, 0.07334, 0.9425, 0.07334, 0.8817, 0.07334, 0.8666, 0.07334, 0.8666, 0.07334, 0.8817, 0.07334, 0.9121, 0.07334, 0.8969, 0.07334, 0.8969, 0.07334, 0.9121, 0.07334, 0.9576, 0.07334, 0.9425, 0.07334, 0.9425, 0.07334, 0.9576, 0.1075, 0.9425, 0.1075, 0.9576, 0.1075, 0.9576, 0.1075, 0.9425, 0.1075, 0.8666, 0.1075, 0.8817, 0.1075, 0.8817, 0.1075, 0.8666, 0.07334, 0.8969, 0.07334, 0.8817, 0.07334, 0.8817, 0.07334, 0.8969, 0.1075, 0.8817, 0.1075, 0.8969, 0.1075, 0.8969, 0.1075, 0.8817, 0.07334, 0.9273, 0.07334, 0.9121, 0.07334, 0.9121, 0.07334, 0.9273, 0.1075, 0.9121, 0.1075, 0.9273, 0.1075, 0.9273, 0.1075, 0.9121, 0.1075, 0.8969, 0.1075, 0.9121, 0.1075, 0.9121, 0.1075, 0.8969, 0.1075, 0.9273, 0.1075, 0.9425, 0.1075, 0.9425, 0.1075, 0.9273, 0.09041, 0.9121, 0.0961, 0.9121, 0.0961, 0.9273, 0.09041, 0.9273, 0.09041, 0.9273, 0.0961, 0.9273, 0.0961, 0.9425, 0.09041, 0.9425, 0.09041, 0.9425, 0.0961, 0.9425, 0.0961, 0.9576, 0.09041, 0.9576, 0.09041, 0.8666, 0.0961, 0.8666, 0.0961, 0.8817, 0.09041, 0.8817, 0.09041, 0.8817, 0.0961, 0.8817, 0.0961, 0.8969, 0.09041, 0.8969, 0.09041, 0.8969, 0.0961, 0.8969, 0.0961, 0.9121, 0.09041, 0.9121, 0.0961, 0.9121, 0.1018, 0.9121, 0.1018, 0.9273, 0.0961, 0.9273, 0.0961, 0.9273, 0.1018, 0.9273, 0.1018, 0.9425, 0.0961, 0.9425, 0.0961, 0.9425, 0.1018, 0.9425, 0.1018, 0.9576, 0.0961, 0.9576, 0.0961, 0.8666, 0.1018, 0.8666, 0.1018, 0.8817, 0.0961, 0.8817, 0.0961, 0.8817, 0.1018, 0.8817, 0.1018, 0.8969, 0.0961, 0.8969, 0.0961, 0.8969, 0.1018, 0.8969, 0.1018, 0.9121, 0.0961, 0.9121, 0.1018, 0.9121, 0.1075, 0.9121, 0.1075, 0.9273, 0.1018, 0.9273, 0.1018, 0.9273, 0.1075, 0.9273, 0.1075, 0.9425, 0.1018, 0.9425, 0.1018, 0.9425, 0.1075, 0.9425, 0.1075, 0.9576, 0.1018, 0.9576, 0.1018, 0.8666, 0.1075, 0.8666, 0.1075, 0.8817, 0.1018, 0.8817, 0.1018, 0.8817, 0.1075, 0.8817, 0.1075, 0.8969, 0.1018, 0.8969, 0.1018, 0.8969, 0.1075, 0.8969, 0.1075, 0.9121, 0.1018, 0.9121, 0.07334, 0.9121, 0.07903, 0.9121, 0.07903, 0.9273, 0.07334, 0.9273, 0.07334, 0.9273, 0.07903, 0.9273, 0.07903, 0.9425, 0.07334, 0.9425, 0.07334, 0.9425, 0.07903, 0.9425, 0.07903, 0.9576, 0.07334, 0.9576, 0.07334, 0.8666, 0.07903, 0.8666, 0.07903, 0.8817, 0.07334, 0.8817, 0.07334, 0.8817, 0.07903, 0.8817, 0.07903, 0.8969, 0.07334, 0.8969, 0.07334, 0.8969, 0.07903, 0.8969, 0.07903, 0.9121, 0.07334, 0.9121, 0.07903, 0.9121, 0.08472, 0.9121, 0.08472, 0.9273, 0.07903, 0.9273, 0.07903, 0.9273, 0.08472, 0.9273, 0.08472, 0.9425, 0.07903, 0.9425, 0.07903, 0.9425, 0.08472, 0.9425, 0.08472, 0.9576, 0.07903, 0.9576, 0.07903, 0.8666, 0.08472, 0.8666, 0.08472, 0.8817, 0.07903, 0.8817, 0.07903, 0.8817, 0.08472, 0.8817, 0.08472, 0.8969, 0.07903, 0.8969, 0.07903, 0.8969, 0.08472, 0.8969, 0.08472, 0.9121, 0.07903, 0.9121, 0.08472, 0.9121, 0.09041, 0.9121, 0.09041, 0.9273, 0.08472, 0.9273, 0.08472, 0.9273, 0.09041, 0.9273, 0.09041, 0.9425, 0.08472, 0.9425, 0.08472, 0.9425, 0.09041, 0.9425, 0.09041, 0.9576, 0.08472, 0.9576, 0.08472, 0.8666, 0.09041, 0.8666, 0.09041, 0.8817, 0.08472, 0.8817, 0.08472, 0.8817, 0.09041, 0.8817, 0.09041, 0.8969, 0.08472, 0.8969, 0.08472, 0.8969, 0.09041, 0.8969, 0.09041, 0.9121, 0.08472, 0.9121, 0.0961, 0.8817, 0.1018, 0.8817, 0.1018, 0.8969, 0.0961, 0.8969, 0.0961, 0.9273, 0.1018, 0.9273, 0.1018, 0.9425, 0.0961, 0.9425, 0.09041, 0.8817, 0.0961, 0.8817, 0.0961, 0.8969, 0.09041, 0.8969, 0.09041, 0.9425, 0.0961, 0.9425, 0.0961, 0.9576, 0.09041, 0.9576, 0.09041, 0.9121, 0.0961, 0.9121, 0.0961, 0.9273, 0.09041, 0.9273, 0.0961, 0.8666, 0.1018, 0.8666, 0.1018, 0.8817, 0.0961, 0.8817, 0.1075, 0.9273, 0.1075, 0.9425, 0.1075, 0.9425, 0.1075, 0.9273, 0.1075, 0.9121, 0.1075, 0.9273, 0.1075, 0.9273, 0.1075, 0.9121, 0.07334, 0.9273, 0.07334, 0.9121, 0.07334, 0.9121, 0.07334, 0.9273, 0.1075, 0.8817, 0.1075, 0.8969, 0.1075, 0.8969, 0.1075, 0.8817, 0.07334, 0.8969, 0.07334, 0.8817, 0.07334, 0.8817, 0.07334, 0.8969, 0.1075, 0.8969, 0.1075, 0.9121, 0.1075, 0.9121, 0.1075, 0.8969, 0.1075, 0.9425, 0.1075, 0.9576, 0.1075, 0.9576, 0.1075, 0.9425, 0.07334, 0.9576, 0.07334, 0.9425, 0.07334, 0.9425, 0.07334, 0.9576, 0.07334, 0.9121, 0.07334, 0.8969, 0.07334, 0.8969, 0.07334, 0.9121, 0.07334, 0.8817, 0.07334, 0.8666, 0.07334, 0.8666, 0.07334, 0.8817, 0.07334, 0.9425, 0.07334, 0.9273, 0.07334, 0.9273, 0.07334, 0.9425, 0.1075, 0.8666, 0.1075, 0.8817, 0.1075, 0.8817, 0.1075, 0.8666, 0.06765, 0.8969, 0.07334, 0.8969, 0.07334, 0.9121, 0.06765, 0.9121, 0.06765, 0.8666, 0.07334, 0.8666, 0.07334, 0.8817, 0.06765, 0.8817, 0.06765, 0.9425, 0.07334, 0.9425, 0.07334, 0.9576, 0.06765, 0.9576, 0.06765, 0.9273, 0.07334, 0.9273, 0.07334, 0.9425, 0.06765, 0.9425, 0.06765, 0.9121, 0.07334, 0.9121, 0.07334, 0.9273, 0.06765, 0.9273, 0.06765, 0.8817, 0.07334, 0.8817, 0.07334, 0.8969, 0.06765, 0.8969, 0.06195, 0.8666, 0.06765, 0.8666, 0.06765, 0.8817, 0.06195, 0.8817, 0.06195, 0.9273, 0.06765, 0.9273, 0.06765, 0.9425, 0.06195, 0.9425, 0.06195, 0.8817, 0.06765, 0.8817, 0.06765, 0.8969, 0.06195, 0.8969, 0.06195, 0.9425, 0.06765, 0.9425, 0.06765, 0.9576, 0.06195, 0.9576, 0.09041, 0.8969, 0.0961, 0.8969, 0.0961, 0.9121, 0.09041, 0.9121, 0.09041, 0.8666, 0.0961, 0.8666, 0.0961, 0.8817, 0.09041, 0.8817, 0.06195, 0.9121, 0.06765, 0.9121, 0.06765, 0.9273, 0.06195, 0.9273, 0.09041, 0.9273, 0.0961, 0.9273, 0.0961, 0.9425, 0.09041, 0.9425, 0.06195, 0.8969, 0.06765, 0.8969, 0.06765, 0.9121, 0.06195, 0.9121, 0.0961, 0.8969, 0.1018, 0.8969, 0.1018, 0.9121, 0.0961, 0.9121, 0.0961, 0.9425, 0.1018, 0.9425, 0.1018, 0.9576, 0.0961, 0.9576, 0.0961, 0.9121, 0.1018, 0.9121, 0.1018, 0.9273, 0.0961, 0.9273, 0.1132, 0.8817, 0.1189, 0.8817, 0.1189, 0.8969, 0.1132, 0.8969, 0.1132, 0.9121, 0.1189, 0.9121, 0.1189, 0.9273, 0.1132, 0.9273, 0.1075, 0.8817, 0.1132, 0.8817, 0.1132, 0.8969, 0.1075, 0.8969, 0.1075, 0.9425, 0.1132, 0.9425, 0.1132, 0.9576, 0.1075, 0.9576, 0.1075, 0.9121, 0.1132, 0.9121, 0.1132, 0.9273, 0.1075, 0.9273, 0.1132, 0.8666, 0.1189, 0.8666, 0.1189, 0.8817, 0.1132, 0.8817, 0.1639, 0.9373, 0.1667, 0.9402, 0.1667, 0.9442, 0.1639, 0.947, 0.1599, 0.947, 0.157, 0.9442, 0.157, 0.9402, 0.1599, 0.9373, 0.3437, 0.7624, 0.3437, 0.8191, 0.3391, 0.8191, 0.3391, 0.7624, 0.3861, 0.7624, 0.3861, 0.8191, 0.3687, 0.8191, 0.3687, 0.7624, 0.2402, 0.8754, 0.2402, 0.9584, 0.2362, 0.9584, 0.2362, 0.8754, 0.3345, 0.7624, 0.3345, 0.8191, 0.3299, 0.8191, 0.3299, 0.7624, 0.2362, 0.8754, 0.2362, 0.9584, 0.2322, 0.9584, 0.2322, 0.8754, 0.157, 0.9442, 0.157, 0.9402, 0.1599, 0.9373, 0.1639, 0.9373, 0.1667, 0.9402, 0.1667, 0.9442, 0.1639, 0.947, 0.1599, 0.947, 0.3299, 0.7624, 0.3299, 0.8191, 0.3253, 0.8191, 0.3253, 0.7624, 0.3391, 0.7624, 0.3391, 0.8191, 0.3345, 0.8191, 0.3345, 0.7624, 0.2482, 0.8754, 0.2482, 0.9584, 0.2442, 0.9584, 0.2442, 0.8754, 0.3253, 0.7624, 0.3253, 0.8191, 0.3207, 0.8191, 0.3207, 0.7624, 0.2442, 0.8754, 0.2442, 0.9584, 0.2402, 0.9584, 0.2402, 0.8754, 0.3579, 0.735, 0.3625, 0.7351, 0.3657, 0.7383, 0.3657, 0.7429, 0.3624, 0.7462, 0.3578, 0.7462, 0.3546, 0.7429, 0.3546, 0.7383, 0.3207, 0.7624, 0.3207, 0.8191, 0.3161, 0.8191, 0.3161, 0.7624, 0.3687, 0.7624, 0.3687, 0.8191, 0.3669, 0.8191, 0.3669, 0.7624, 0.2242, 0.8754, 0.2242, 0.9584, 0.2202, 0.9584, 0.2202, 0.8754, 0.3624, 0.8353, 0.3578, 0.8354, 0.3669, 0.8191, 0.3687, 0.8191, 0.2522, 0.8754, 0.2522, 0.9584, 0.2482, 0.9584, 0.2482, 0.8754, 0.3578, 0.7462, 0.3624, 0.7462, 0.3687, 0.7624, 0.3669, 0.7624, 0.3483, 0.7624, 0.3483, 0.8191, 0.3437, 0.8191, 0.3437, 0.7624, 0.2322, 0.8754, 0.2322, 0.9584, 0.2282, 0.9584, 0.2282, 0.8754, 0.3625, 0.8465, 0.3579, 0.8465, 0.3546, 0.8432, 0.3546, 0.8386, 0.3578, 0.8354, 0.3624, 0.8353, 0.3657, 0.8386, 0.3657, 0.8432, 0.3483, 0.8191, 0.3483, 0.7624, 0.3669, 0.7624, 0.3669, 0.8191, 0.2282, 0.8754, 0.2282, 0.9584, 0.2242, 0.9584, 0.2242, 0.8754, 0.1132, 0.8969, 0.1189, 0.8969, 0.1189, 0.9121, 0.1132, 0.9121, 0.1132, 0.9273, 0.1189, 0.9273, 0.1189, 0.9425, 0.1132, 0.9425, 0.1075, 0.8969, 0.1132, 0.8969, 0.1132, 0.9121, 0.1075, 0.9121, 0.1075, 0.8666, 0.1132, 0.8666, 0.1132, 0.8817, 0.1075, 0.8817, 0.1075, 0.9273, 0.1132, 0.9273, 0.1132, 0.9425, 0.1075, 0.9425, 0.1132, 0.9425, 0.1189, 0.9425, 0.1189, 0.9576, 0.1132, 0.9576, 0.4173, 0.8979, 0.4134, 0.8979, 0.4106, 0.8951, 0.4106, 0.8911, 0.4134, 0.8883, 0.4173, 0.8883, 0.4202, 0.8911, 0.4202, 0.8951, 0.4343, 0.9077, 0.4343, 0.9354, 0.4303, 0.9354, 0.4303, 0.9077, 0.4383, 0.9077, 0.4383, 0.9354, 0.4343, 0.9354, 0.4343, 0.9077, 0.4134, 0.9449, 0.4173, 0.9449, 0.4202, 0.9477, 0.4202, 0.9517, 0.4173, 0.9545, 0.4134, 0.9545, 0.4106, 0.9517, 0.4106, 0.9477, 0.4422, 0.9077, 0.4422, 0.9354, 0.4383, 0.9354, 0.4383, 0.9077, 0.4462, 0.9077, 0.4462, 0.9354, 0.4422, 0.9354, 0.4422, 0.9077, 0.4502, 0.9077, 0.4502, 0.9354, 0.4462, 0.9354, 0.4462, 0.9077, 0.4542, 0.9077, 0.4542, 0.9354, 0.4502, 0.9354, 0.4502, 0.9077, 0.4582, 0.9077, 0.4582, 0.9354, 0.4542, 0.9354, 0.4542, 0.9077, 0.4173, 0.9449, 0.4134, 0.9449, 0.412, 0.9295, 0.4159, 0.9295, 0.4159, 0.9133, 0.4159, 0.9295, 0.412, 0.9295, 0.412, 0.9133, 0.3976, 0.9354, 0.3976, 0.9077, 0.412, 0.9133, 0.412, 0.9295, 0.4134, 0.8979, 0.4173, 0.8979, 0.4159, 0.9133, 0.412, 0.9133, 0.4303, 0.9077, 0.4303, 0.9354, 0.4159, 0.9295, 0.4159, 0.9133, 0.4173, 0.8979, 0.4134, 0.8979, 0.4106, 0.8951, 0.4106, 0.8911, 0.4134, 0.8883, 0.4173, 0.8883, 0.4202, 0.8911, 0.4202, 0.8951, 0.4343, 0.9077, 0.4343, 0.9354, 0.4303, 0.9354, 0.4303, 0.9077, 0.4383, 0.9077, 0.4383, 0.9354, 0.4343, 0.9354, 0.4343, 0.9077, 0.4134, 0.9449, 0.4173, 0.9449, 0.4202, 0.9477, 0.4202, 0.9517, 0.4173, 0.9545, 0.4134, 0.9545, 0.4106, 0.9517, 0.4106, 0.9477, 0.4422, 0.9077, 0.4422, 0.9354, 0.4383, 0.9354, 0.4383, 0.9077, 0.4462, 0.9077, 0.4462, 0.9354, 0.4422, 0.9354, 0.4422, 0.9077, 0.4502, 0.9077, 0.4502, 0.9354, 0.4462, 0.9354, 0.4462, 0.9077, 0.4542, 0.9077, 0.4542, 0.9354, 0.4502, 0.9354, 0.4502, 0.9077, 0.4582, 0.9077, 0.4582, 0.9354, 0.4542, 0.9354, 0.4542, 0.9077, 0.4173, 0.9449, 0.4134, 0.9449, 0.412, 0.9295, 0.4159, 0.9295, 0.4159, 0.9133, 0.4159, 0.9295, 0.412, 0.9295, 0.412, 0.9133, 0.3976, 0.9354, 0.3976, 0.9077, 0.412, 0.9133, 0.412, 0.9295, 0.4134, 0.8979, 0.4173, 0.8979, 0.4159, 0.9133, 0.412, 0.9133, 0.4303, 0.9077, 0.4303, 0.9354, 0.4159, 0.9295, 0.4159, 0.9133, 0.4173, 0.8979, 0.4134, 0.8979, 0.4106, 0.8951, 0.4106, 0.8911, 0.4134, 0.8883, 0.4173, 0.8883, 0.4202, 0.8911, 0.4202, 0.8951, 0.4343, 0.9077, 0.4343, 0.9354, 0.4303, 0.9354, 0.4303, 0.9077, 0.4383, 0.9077, 0.4383, 0.9354, 0.4343, 0.9354, 0.4343, 0.9077, 0.4134, 0.9449, 0.4173, 0.9449, 0.4202, 0.9477, 0.4202, 0.9517, 0.4173, 0.9545, 0.4134, 0.9545, 0.4106, 0.9517, 0.4106, 0.9477, 0.4422, 0.9077, 0.4422, 0.9354, 0.4383, 0.9354, 0.4383, 0.9077, 0.4462, 0.9077, 0.4462, 0.9354, 0.4422, 0.9354, 0.4422, 0.9077, 0.4502, 0.9077, 0.4502, 0.9354, 0.4462, 0.9354, 0.4462, 0.9077, 0.4542, 0.9077, 0.4542, 0.9354, 0.4502, 0.9354, 0.4502, 0.9077, 0.4582, 0.9077, 0.4582, 0.9354, 0.4542, 0.9354, 0.4542, 0.9077, 0.4173, 0.9449, 0.4134, 0.9449, 0.412, 0.9295, 0.4159, 0.9295, 0.4159, 0.9133, 0.4159, 0.9295, 0.412, 0.9295, 0.412, 0.9133, 0.3976, 0.9354, 0.3976, 0.9077, 0.412, 0.9133, 0.412, 0.9295, 0.4134, 0.8979, 0.4173, 0.8979, 0.4159, 0.9133, 0.412, 0.9133, 0.4303, 0.9077, 0.4303, 0.9354, 0.4159, 0.9295, 0.4159, 0.9133, 0.4173, 0.8979, 0.4134, 0.8979, 0.4106, 0.8951, 0.4106, 0.8911, 0.4134, 0.8883, 0.4173, 0.8883, 0.4202, 0.8911, 0.4202, 0.8951, 0.4343, 0.9077, 0.4343, 0.9354, 0.4303, 0.9354, 0.4303, 0.9077, 0.4383, 0.9077, 0.4383, 0.9354, 0.4343, 0.9354, 0.4343, 0.9077, 0.4134, 0.9449, 0.4173, 0.9449, 0.4202, 0.9477, 0.4202, 0.9517, 0.4173, 0.9545, 0.4134, 0.9545, 0.4106, 0.9517, 0.4106, 0.9477, 0.4422, 0.9077, 0.4422, 0.9354, 0.4383, 0.9354, 0.4383, 0.9077, 0.4462, 0.9077, 0.4462, 0.9354, 0.4422, 0.9354, 0.4422, 0.9077, 0.4502, 0.9077, 0.4502, 0.9354, 0.4462, 0.9354, 0.4462, 0.9077, 0.4542, 0.9077, 0.4542, 0.9354, 0.4502, 0.9354, 0.4502, 0.9077, 0.4582, 0.9077, 0.4582, 0.9354, 0.4542, 0.9354, 0.4542, 0.9077, 0.4173, 0.9449, 0.4134, 0.9449, 0.412, 0.9295, 0.416, 0.9295, 0.4159, 0.9133, 0.416, 0.9295, 0.412, 0.9295, 0.412, 0.9133, 0.3976, 0.9354, 0.3976, 0.9077, 0.412, 0.9133, 0.412, 0.9295, 0.4134, 0.8979, 0.4173, 0.8979, 0.4159, 0.9133, 0.412, 0.9133, 0.4303, 0.9077, 0.4303, 0.9354, 0.416, 0.9295, 0.4159, 0.9133])
me_cube.materials.append(mat_mat_uv_grid)
me_cube.update()
me_cube_001 = bpy.data.meshes.new('Cube.001')
me_cube_001.from_pydata([(-2.0, -2.0, 0.0), (-2.0, 0.0, 0.0), (2.0, -2.0, 0.0), (2.0, 0.0, 0.0), (-2.0, -1.0, 1.0), (-2.0, -1.924, 0.3827), (-2.0, -1.707, 0.7071), (-2.0, -1.383, 0.9239), (-2.0, -0.6173, 0.9239), (-2.0, -0.2929, 0.7071), (-2.0, -0.07612, 0.3827), (2.0, -1.0, 1.0), (2.0, -1.383, 0.9239), (2.0, -1.707, 0.7071), (2.0, -1.924, 0.3827), (2.0, -0.07612, 0.3827), (2.0, -0.2929, 0.7071), (2.0, -0.6173, 0.9239), (-1.8, -1.804, 0.0), (-1.8, -0.1962, 0.0), (-1.813, -0.2764, 0.2997), (-1.813, -0.4462, 0.5538), (-1.813, -0.7003, 0.7236), (-1.813, -1.0, 0.7832), (-1.813, -1.3, 0.7236), (-1.813, -1.554, 0.5538), (-1.813, -1.724, 0.2997), (1.8, -0.1962, 0.0), (1.8, -1.804, 0.0), (1.813, -1.724, 0.2997), (1.813, -1.554, 0.5538), (1.813, -1.3, 0.7236), (1.813, -1.0, 0.7832), (1.813, -0.7003, 0.7236), (1.813, -0.4462, 0.5538), (1.813, -0.2764, 0.2997), (-2.0, -1.817, 0.15), (-2.0, -1.783, 0.3242), (-2.0, -1.599, 0.599), (-2.0, -1.324, 0.7826), (-2.0, -1.0, 0.8471), (-2.0, -0.6758, 0.7826), (-2.0, -0.401, 0.599), (-2.0, -0.2174, 0.3242), (-2.0, -0.1828, 0.15), (2.0, -0.1828, 0.15), (2.0, -0.2174, 0.3242), (2.0, -0.401, 0.599), (2.0, -0.6758, 0.7826), (2.0, -1.0, 0.8471), (2.0, -1.324, 0.7826), (2.0, -1.599, 0.599), (2.0, -1.783, 0.3242), (2.0, -1.817, 0.15), (-1.9, -1.783, 0.3242), (-1.9, -1.817, 0.15), (-1.9, -0.1828, 0.15), (-1.9, -1.599, 0.599), (-1.9, -1.324, 0.7826), (-1.9, -1.0, 0.8471), (-1.9, -0.6758, 0.7826), (-1.9, -0.401, 0.599), (-1.9, -0.2174, 0.3242), (1.9, -0.2174, 0.3242), (1.9, -0.1828, 0.15), (1.9, -1.817, 0.15), (1.9, -0.401, 0.599), (1.9, -0.6758, 0.7826), (1.9, -1.0, 0.8471), (1.9, -1.324, 0.7826), (1.9, -1.599, 0.599), (1.9, -1.783, 0.3242), (-1.443, 0.02719, 0.01418), (-1.595, 0.02719, 0.01418), (-1.443, 0.02711, -0.007719), (-1.595, 0.02711, -0.007719), (-1.443, 0.01157, -0.02315), (-1.595, 0.01157, -0.02315), (-1.443, -0.01033, -0.02306), (-1.595, -0.01033, -0.02306), (-1.443, -0.02576, -0.007521), (-1.595, -0.02576, -0.007521), (-1.443, -0.02567, 0.01438), (-1.595, -0.02567, 0.01438), (-1.443, -0.01013, 0.0298), (-1.595, -0.01013, 0.0298), (-1.443, 0.01177, 0.02972), (-1.595, 0.01177, 0.02972), (-1.475, -0.03672, 0.1084), (-1.564, -0.03672, 0.1084), (-1.564, -0.01482, 0.1084), (-1.475, -0.01482, 0.1084), (1.598, 0.02719, 0.01153), (1.445, 0.02719, 0.01153), (1.598, 0.02711, -0.01037), (1.445, 0.02711, -0.01037), (1.598, 0.01157, -0.0258), (1.445, 0.01157, -0.0258), (1.598, -0.01033, -0.02571), (1.445, -0.01033, -0.02571), (1.598, -0.02576, -0.01017), (1.445, -0.02576, -0.01017), (1.598, -0.02567, 0.01172), (1.445, -0.02567, 0.01172), (1.598, -0.01013, 0.02715), (1.445, -0.01013, 0.02715), (1.598, 0.01177, 0.02707), (1.445, 0.01177, 0.02707), (1.565, -0.03672, 0.1058), (1.476, -0.03672, 0.1058), (1.476, -0.01482, 0.1057), (1.565, -0.01482, 0.1057)], [], [(38, 39, 58, 57), (51, 52, 71, 70), (4, 11, 17, 8), (8, 17, 16, 9), (9, 16, 15, 10), (10, 15, 3, 1), (11, 4, 7, 12), (12, 7, 6, 13), (13, 6, 5, 14), (14, 5, 0, 2), (18, 19, 20, 21, 22, 23, 24, 25, 26), (27, 28, 29, 30, 31, 32, 33, 34, 35), (23, 22, 33, 32), (22, 21, 34, 33), (21, 20, 35, 34), (20, 19, 27, 35), (32, 31, 24, 23), (31, 30, 25, 24), (30, 29, 26, 25), (29, 28, 18, 26), (3, 2, 28, 27), (2, 0, 18, 28), (0, 1, 19, 18), (1, 3, 27, 19), (0, 5, 37, 36), (5, 6, 38, 37), (6, 7, 39, 38), (7, 4, 40, 39), (4, 8, 41, 40), (8, 9, 42, 41), (9, 10, 43, 42), (10, 1, 44, 43), (1, 0, 36, 44), (3, 15, 46, 45), (15, 16, 47, 46), (16, 17, 48, 47), (17, 11, 49, 48), (11, 12, 50, 49), (12, 13, 51, 50), (13, 14, 52, 51), (14, 2, 53, 52), (2, 3, 45, 53), (55, 54, 57, 58, 59, 60, 61, 62, 56), (64, 63, 66, 67, 68, 69, 70, 71, 65), (45, 46, 63, 64), (52, 53, 65, 71), (39, 40, 59, 58), (53, 45, 64, 65), (40, 41, 60, 59), (46, 47, 66, 63), (41, 42, 61, 60), (47, 48, 67, 66), (42, 43, 62, 61), (48, 49, 68, 67), (36, 37, 54, 55), (43, 44, 56, 62), (49, 50, 69, 68), (44, 36, 55, 56), (50, 51, 70, 69), (37, 38, 57, 54), (87, 85, 83, 81, 79, 77, 75, 73), (73, 72, 86, 87), (75, 74, 72, 73), (84, 86, 72, 74, 76, 78, 80, 82), (77, 76, 74, 75), (79, 78, 76, 77), (81, 80, 78, 79), (83, 82, 80, 81), (85, 84, 82, 83), (86, 84, 88, 91), (90, 91, 88, 89), (84, 85, 89, 88), (85, 87, 90, 89), (87, 86, 91, 90), (107, 105, 103, 101, 99, 97, 95, 93), (93, 92, 106, 107), (95, 94, 92, 93), (104, 106, 92, 94, 96, 98, 100, 102), (97, 96, 94, 95), (99, 98, 96, 97), (101, 100, 98, 99), (103, 102, 100, 101), (105, 104, 102, 103), (106, 104, 108, 111), (110, 111, 108, 109), (104, 105, 109, 108), (105, 107, 110, 109), (107, 106, 111, 110)])
_uv = me_cube_001.uv_layers.new(name='UVMap')
_uv.uv.foreach_set('vector', [0.1095, 0.06223, 0.1095, 0.08869, 0.1015, 0.08869, 0.1015, 0.06223, 0.1095, 0.168, 0.1095, 0.1945, 0.1015, 0.1945, 0.1015, 0.168, 0.6385, 0.9646, 0.6385, 0.645, 0.6697, 0.645, 0.6697, 0.9646, 0.6697, 0.9646, 0.6697, 0.645, 0.7009, 0.645, 0.7009, 0.9646, 0.7009, 0.9646, 0.7009, 0.645, 0.732, 0.645, 0.732, 0.9646, 0.732, 0.9646, 0.732, 0.645, 0.7632, 0.645, 0.7632, 0.9646, 0.6385, 0.645, 0.6385, 0.9646, 0.6073, 0.9646, 0.6073, 0.645, 0.6073, 0.645, 0.6073, 0.9646, 0.5762, 0.9646, 0.5762, 0.645, 0.5762, 0.645, 0.5762, 0.9646, 0.545, 0.9646, 0.545, 0.645, 0.545, 0.645, 0.545, 0.9646, 0.5138, 0.9646, 0.5138, 0.645, 0.0837, 0.43, 0.0837, 0.5548, 0.05739, 0.5485, 0.03767, 0.5353, 0.02449, 0.5156, 0.01986, 0.4924, 0.02449, 0.4691, 0.03767, 0.4494, 0.05739, 0.4362, 0.0837, 0.43, 0.0837, 0.5548, 0.05739, 0.5485, 0.03767, 0.5353, 0.02449, 0.5156, 0.01986, 0.4924, 0.02449, 0.4691, 0.03767, 0.4494, 0.05739, 0.4362, 0.8904, 0.9666, 0.8663, 0.9666, 0.8663, 0.6808, 0.8904, 0.6808, 0.8663, 0.9666, 0.8422, 0.9666, 0.8422, 0.6808, 0.8663, 0.6808, 0.8422, 0.9666, 0.8181, 0.9666, 0.8181, 0.6808, 0.8422, 0.6808, 0.8181, 0.9666, 0.7907, 0.9656, 0.7907, 0.6818, 0.8181, 0.6808, 0.8904, 0.6808, 0.9145, 0.6808, 0.9145, 0.9666, 0.8904, 0.9666, 0.9145, 0.6808, 0.9386, 0.6808, 0.9386, 0.9666, 0.9145, 0.9666, 0.9386, 0.6808, 0.9627, 0.6808, 0.9627, 0.9666, 0.9386, 0.9666, 0.9627, 0.6808, 0.9901, 0.6818, 0.9901, 0.9656, 0.9627, 0.9666, 0.1912, 0.5385, 0.3515, 0.5386, 0.3356, 0.555, 0.2072, 0.5548, 0.1917, 0.3785, 0.5114, 0.3785, 0.4951, 0.3945, 0.208, 0.3945, 0.5116, 0.5146, 0.3513, 0.5145, 0.3673, 0.4982, 0.4956, 0.4983, 0.5114, 0.4105, 0.1918, 0.4105, 0.208, 0.3945, 0.4951, 0.3945, 0.5336, 0.5991, 0.5398, 0.5685, 0.5511, 0.5732, 0.5483, 0.5871, 0.5398, 0.5685, 0.5572, 0.5425, 0.5658, 0.5512, 0.5511, 0.5732, 0.5572, 0.5425, 0.5832, 0.5251, 0.5879, 0.5365, 0.5658, 0.5512, 0.5832, 0.5251, 0.6138, 0.5191, 0.6138, 0.5313, 0.5879, 0.5365, 0.6138, 0.5191, 0.6445, 0.5252, 0.6398, 0.5365, 0.6138, 0.5313, 0.6445, 0.5252, 0.6705, 0.5426, 0.6618, 0.5512, 0.6398, 0.5365, 0.6705, 0.5426, 0.6879, 0.5686, 0.6765, 0.5733, 0.6618, 0.5512, 0.6879, 0.5686, 0.6939, 0.5993, 0.6793, 0.5872, 0.6765, 0.5733, 0.1926, 0.5988, 0.3529, 0.599, 0.3382, 0.611, 0.2072, 0.6109, 0.5336, 0.5991, 0.5398, 0.5685, 0.5511, 0.5732, 0.5483, 0.5871, 0.5398, 0.5685, 0.5572, 0.5425, 0.5658, 0.5512, 0.5511, 0.5732, 0.5572, 0.5425, 0.5832, 0.5251, 0.5879, 0.5365, 0.5658, 0.5512, 0.5832, 0.5251, 0.6138, 0.519, 0.6138, 0.5313, 0.5879, 0.5365, 0.6138, 0.519, 0.6445, 0.5252, 0.6398, 0.5365, 0.6138, 0.5313, 0.6445, 0.5252, 0.6705, 0.5426, 0.6618, 0.5512, 0.6398, 0.5365, 0.6705, 0.5426, 0.6879, 0.5686, 0.6765, 0.5733, 0.6618, 0.5512, 0.6879, 0.5686, 0.6939, 0.5993, 0.6793, 0.5872, 0.6765, 0.5733, 0.3529, 0.599, 0.1926, 0.5988, 0.2072, 0.5868, 0.3382, 0.5869, 0.1662, 0.5553, 0.1523, 0.5525, 0.1303, 0.5378, 0.1156, 0.5159, 0.1104, 0.4899, 0.1156, 0.464, 0.1303, 0.442, 0.1523, 0.4273, 0.1662, 0.4245, 0.1662, 0.5553, 0.1523, 0.5525, 0.1303, 0.5378, 0.1156, 0.5159, 0.1104, 0.4899, 0.1156, 0.464, 0.1303, 0.442, 0.1523, 0.4273, 0.1662, 0.4245, 0.1095, 0.02157, 0.1095, 0.03578, 0.1015, 0.03578, 0.1015, 0.02157, 0.1095, 0.1945, 0.1095, 0.2087, 0.1015, 0.2087, 0.1015, 0.1945, 0.1095, 0.08869, 0.1095, 0.1151, 0.1015, 0.1151, 0.1015, 0.08869, 0.1468, 0.1691, 0.1468, 0.03826, 0.1548, 0.03826, 0.1548, 0.1691, 0.1095, 0.1151, 0.1095, 0.1416, 0.1015, 0.1416, 0.1015, 0.1151, 0.1095, 0.03578, 0.1095, 0.06223, 0.1015, 0.06223, 0.1015, 0.03578, 0.1095, 0.1416, 0.1095, 0.168, 0.1015, 0.168, 0.1015, 0.1416, 0.1095, 0.06223, 0.1095, 0.08868, 0.1015, 0.08868, 0.1015, 0.06223, 0.1095, 0.168, 0.1095, 0.1945, 0.1015, 0.1945, 0.1015, 0.168, 0.1095, 0.08868, 0.1095, 0.1151, 0.1015, 0.1151, 0.1015, 0.08868, 0.1095, 0.02157, 0.1095, 0.03578, 0.1015, 0.03578, 0.1015, 0.02157, 0.1095, 0.1945, 0.1095, 0.2087, 0.1015, 0.2087, 0.1015, 0.1945, 0.1095, 0.1151, 0.1095, 0.1416, 0.1015, 0.1416, 0.1015, 0.1151, 0.1548, 0.03826, 0.1548, 0.1691, 0.1468, 0.1691, 0.1468, 0.03826, 0.1095, 0.1416, 0.1095, 0.168, 0.1015, 0.168, 0.1015, 0.1416, 0.1095, 0.03578, 0.1095, 0.06223, 0.1015, 0.06223, 0.1015, 0.03578, 0.3184, 0.9483, 0.3224, 0.9483, 0.3252, 0.9511, 0.3252, 0.9551, 0.3224, 0.9579, 0.3184, 0.9579, 0.3156, 0.9551, 0.3156, 0.9511, 0.3662, 0.9385, 0.3662, 0.9109, 0.3702, 0.9109, 0.3702, 0.9385, 0.3622, 0.9385, 0.3622, 0.9109, 0.3662, 0.9109, 0.3662, 0.9385, 0.3224, 0.9013, 0.3184, 0.9013, 0.3156, 0.8985, 0.3156, 0.8945, 0.3184, 0.8917, 0.3224, 0.8917, 0.3252, 0.8945, 0.3252, 0.8985, 0.3582, 0.9385, 0.3582, 0.9109, 0.3622, 0.9109, 0.3622, 0.9385, 0.3543, 0.9385, 0.3543, 0.9109, 0.3582, 0.9109, 0.3582, 0.9385, 0.3503, 0.9385, 0.3503, 0.9109, 0.3543, 0.9109, 0.3543, 0.9385, 0.3463, 0.9385, 0.3463, 0.9109, 0.3503, 0.9109, 0.3503, 0.9385, 0.3423, 0.9385, 0.3423, 0.9109, 0.3463, 0.9109, 0.3463, 0.9385, 0.3184, 0.9013, 0.3224, 0.9013, 0.3272, 0.9168, 0.3233, 0.9168, 0.3233, 0.933, 0.3233, 0.9168, 0.3272, 0.9168, 0.3272, 0.933, 0.3423, 0.9109, 0.3423, 0.9385, 0.3272, 0.933, 0.3272, 0.9168, 0.3224, 0.9483, 0.3184, 0.9483, 0.3233, 0.933, 0.3272, 0.933, 0.3082, 0.9385, 0.3082, 0.9109, 0.3233, 0.9168, 0.3233, 0.933, 0.3184, 0.9483, 0.3224, 0.9483, 0.3252, 0.9511, 0.3252, 0.9551, 0.3224, 0.9579, 0.3184, 0.9579, 0.3156, 0.9551, 0.3156, 0.9511, 0.3662, 0.9385, 0.3662, 0.9109, 0.3702, 0.9109, 0.3702, 0.9385, 0.3622, 0.9385, 0.3622, 0.9109, 0.3662, 0.9109, 0.3662, 0.9385, 0.3224, 0.9013, 0.3184, 0.9013, 0.3156, 0.8985, 0.3156, 0.8945, 0.3184, 0.8917, 0.3224, 0.8917, 0.3252, 0.8945, 0.3252, 0.8985, 0.3582, 0.9385, 0.3582, 0.9109, 0.3622, 0.9109, 0.3622, 0.9385, 0.3543, 0.9385, 0.3543, 0.9109, 0.3582, 0.9109, 0.3582, 0.9385, 0.3503, 0.9385, 0.3503, 0.9109, 0.3543, 0.9109, 0.3543, 0.9385, 0.3463, 0.9385, 0.3463, 0.9109, 0.3503, 0.9109, 0.3503, 0.9385, 0.3423, 0.9385, 0.3423, 0.9109, 0.3463, 0.9109, 0.3463, 0.9385, 0.3184, 0.9013, 0.3224, 0.9013, 0.3272, 0.9168, 0.3233, 0.9168, 0.3233, 0.933, 0.3233, 0.9168, 0.3272, 0.9168, 0.3272, 0.933, 0.3423, 0.9109, 0.3423, 0.9385, 0.3272, 0.933, 0.3272, 0.9168, 0.3224, 0.9483, 0.3184, 0.9483, 0.3233, 0.933, 0.3272, 0.933, 0.3082, 0.9385, 0.3082, 0.9109, 0.3233, 0.9168, 0.3233, 0.933])
me_cube_001.materials.append(mat_mat_uv_grid)
me_cube_001.update()

# ---- objects
ob_chest_bottom = bpy.data.objects.new('chest_bottom', me_cube)
ob_chest_top = bpy.data.objects.new('chest_top', me_cube_001)

# ---- transforms, parenting, visibility, modifiers, constraints
ob_chest_bottom.location = (0.0, 0.0, 0.0)
ob_chest_top.location = (0.0, 1.0, 2.0)
ob_chest_top.rotation_euler = (-1.883, -0.0, 0.0)

# ---- collection membership
col_collection.objects.link(ob_chest_bottom)
col_collection.objects.link(ob_chest_top)

# ---- scene / render settings (as saved in the file)
scene.frame_start = 1; scene.frame_end = 250; scene.frame_set(1)
scene.render.engine = 'BLENDER_EEVEE_NEXT'
scene.cycles.sampling_pattern = 'TABULATED_SOBOL'
scene.cycles.use_light_tree = False
scene.view_settings.view_transform = 'Filmic'
bpy.context.view_layer.update()

# ---- added for rendering (the .blend has no active camera and no usable light): camera, sun
cam_auto = bpy.data.cameras.new('AutoCamera')
cam_auto.lens = 50.0
cam_auto.sensor_width = 36.0
cam_auto.clip_end = 1000.0
ob_auto_camera = bpy.data.objects.new('AutoCamera', cam_auto)
scene.collection.objects.link(ob_auto_camera)
ob_auto_camera.location = (6.2404, -6.73122, 6.9479)
ob_auto_camera.rotation_euler = (1.09748, -7.21219e-08, 0.694738)
scene.camera = ob_auto_camera
light_auto_sun = bpy.data.lights.new('AutoSun', 'SUN')
light_auto_sun.energy = 3.0
light_auto_sun.angle = 0.0523599
ob_auto_sun = bpy.data.objects.new('AutoSun', light_auto_sun)
scene.collection.objects.link(ob_auto_sun)
ob_auto_sun.rotation_euler = (0.872665, 0.174533, 0.523599)
bpy.context.view_layer.update()
